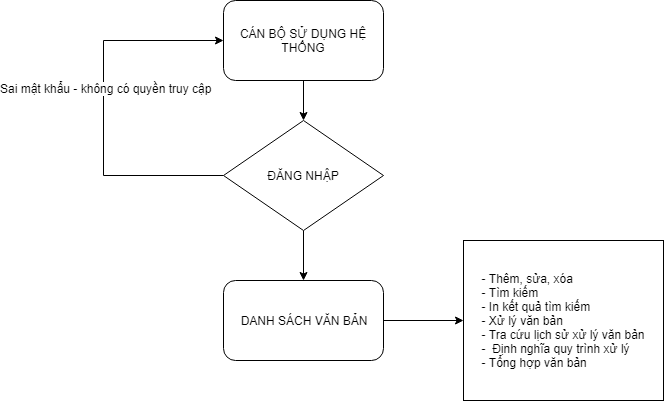

The diagram above was exported from draw.io. Its source (the exported page's mxGraphModel, read from the mxfile embedded in the PNG):
<mxGraphModel dx="1106" dy="541" grid="1" gridSize="10" guides="1" tooltips="1" connect="1" arrows="1" fold="1" page="1" pageScale="1" pageWidth="827" pageHeight="1169" background="#ffffff" math="0" shadow="0">
  <root>
    <mxCell id="0" />
    <mxCell id="1" parent="0" />
    <mxCell id="33" style="edgeStyle=orthogonalEdgeStyle;rounded=0;html=1;exitX=0.5;exitY=1;entryX=0.5;entryY=0;jettySize=auto;orthogonalLoop=1;" edge="1" parent="1" source="29" target="30">
      <mxGeometry relative="1" as="geometry" />
    </mxCell>
    <mxCell id="29" value="CÁN BỘ SỬ DỤNG HỆ THỐNG" style="rounded=1;whiteSpace=wrap;html=1;" vertex="1" parent="1">
      <mxGeometry x="280" y="40" width="160" height="80" as="geometry" />
    </mxCell>
    <mxCell id="34" style="edgeStyle=orthogonalEdgeStyle;rounded=0;html=1;exitX=0.5;exitY=1;entryX=0.5;entryY=0;jettySize=auto;orthogonalLoop=1;" edge="1" parent="1" source="30" target="31">
      <mxGeometry relative="1" as="geometry" />
    </mxCell>
    <mxCell id="35" style="edgeStyle=orthogonalEdgeStyle;rounded=0;html=1;exitX=0;exitY=0.5;entryX=0;entryY=0.5;jettySize=auto;orthogonalLoop=1;" edge="1" parent="1" source="30" target="29">
      <mxGeometry relative="1" as="geometry">
        <Array as="points">
          <mxPoint x="160" y="215" />
          <mxPoint x="160" y="80" />
        </Array>
      </mxGeometry>
    </mxCell>
    <mxCell id="40" value="Sai mật khẩu - không có quyền truy cập" style="text;html=1;resizable=0;points=[];align=center;verticalAlign=middle;labelBackgroundColor=#ffffff;" vertex="1" connectable="0" parent="35">
      <mxGeometry x="0.1093" y="-2" relative="1" as="geometry">
        <mxPoint as="offset" />
      </mxGeometry>
    </mxCell>
    <mxCell id="30" value="ĐĂNG NHẬP" style="rhombus;whiteSpace=wrap;html=1;" vertex="1" parent="1">
      <mxGeometry x="280" y="160" width="160" height="110" as="geometry" />
    </mxCell>
    <mxCell id="39" style="edgeStyle=orthogonalEdgeStyle;rounded=0;html=1;exitX=1;exitY=0.5;entryX=0;entryY=0.5;jettySize=auto;orthogonalLoop=1;" edge="1" parent="1" source="31" target="37">
      <mxGeometry relative="1" as="geometry" />
    </mxCell>
    <mxCell id="31" value="DANH SÁCH VĂN BẢN" style="rounded=1;whiteSpace=wrap;html=1;" vertex="1" parent="1">
      <mxGeometry x="280" y="320" width="160" height="80" as="geometry" />
    </mxCell>
    <mxCell id="37" value="&lt;div style=&quot;text-align: left&quot;&gt;&lt;span&gt;- Thêm, sửa, xóa&lt;/span&gt;&lt;/div&gt;&lt;div style=&quot;text-align: left&quot;&gt;&lt;span&gt;- Tìm kiếm&lt;/span&gt;&lt;/div&gt;&lt;div style=&quot;text-align: left&quot;&gt;&lt;span&gt;- In kết quả tìm kiếm&lt;/span&gt;&lt;/div&gt;&lt;div style=&quot;text-align: left&quot;&gt;&lt;span&gt;- Xử lý văn bản&lt;/span&gt;&lt;/div&gt;&lt;div style=&quot;text-align: left&quot;&gt;&lt;span&gt;- Tra cứu lịch sử xử lý văn bản&lt;/span&gt;&lt;/div&gt;&lt;div style=&quot;text-align: left&quot;&gt;&lt;span&gt;-&amp;nbsp; Định nghĩa quy trình xử lý&lt;/span&gt;&lt;/div&gt;&lt;div style=&quot;text-align: left&quot;&gt;&lt;span&gt;- Tổng hợp văn bản&lt;/span&gt;&lt;/div&gt;" style="rounded=0;whiteSpace=wrap;html=1;" vertex="1" parent="1">
      <mxGeometry x="520" y="280" width="200" height="160" as="geometry" />
    </mxCell>
  </root>
</mxGraphModel>